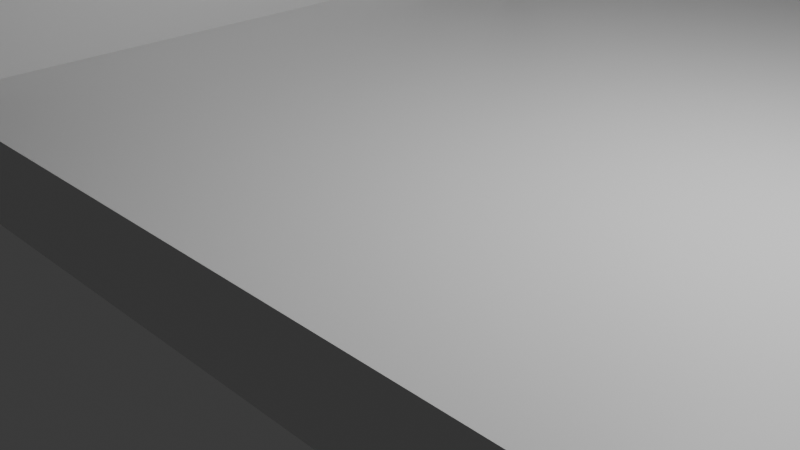 # Source: MinnHax2024.blend  (saved by Blender 4.2.66; exported with 4.5.12 LTS)
import bpy
from mathutils import Matrix  # noqa: F401  (used for matrix-valued properties, if any)

bpy.ops.wm.read_factory_settings(use_empty=True)
scene = bpy.context.scene
scene.name = 'Scene'

# ---- collections
col_collection = bpy.data.collections.new('Collection'); scene.collection.children.link(col_collection)

# ---- materials (node trees are filled in below, after node groups)
mat_material = bpy.data.materials.new('Material')
mat_material.alpha_threshold = 0.0
mat_material.roughness = 0.5
mat_material.line_color = (0.0, 0.0, 0.0, 1.0)

# ---- material node trees
mat_material.use_nodes = True; mat_material.node_tree.nodes.clear()
_N = mat_material.node_tree.nodes; _L = mat_material.node_tree.links
n0 = _N.new('ShaderNodeOutputMaterial'); n0.name = 'Material Output'; n0.location = (300, 300)
n1 = _N.new('ShaderNodeBsdfPrincipled'); n1.name = 'Principled BSDF'; n1.location = (10, 300)
n1.inputs[3].default_value = 1.45
_L.new(n1.outputs[0], n0.inputs[0])
n0.is_active_output = True

# ---- world
world_world = bpy.data.worlds.new('World'); scene.world = world_world
world_world.use_nodes = True; world_world.node_tree.nodes.clear()
_N = world_world.node_tree.nodes; _L = world_world.node_tree.links
n0 = _N.new('ShaderNodeOutputWorld'); n0.name = 'World Output'; n0.location = (300, 300)
n1 = _N.new('ShaderNodeBackground'); n1.name = 'Background'; n1.location = (10, 300)
n1.inputs[0].default_value = (0.05088, 0.05088, 0.05088, 1.0)
_L.new(n1.outputs[0], n0.inputs[0])
n0.is_active_output = True
world_world.color = (0.05088, 0.05088, 0.05088)
world_world.sun_shadow_jitter_overblur = 0.0

# ---- cameras
cam_camera = bpy.data.cameras.new('Camera')
cam_camera.clip_end = 100.0
cam_camera.ortho_scale = 7.314

# ---- lights
light_light = bpy.data.lights.new('Light', 'POINT')
light_light.energy = 1000.0
light_light.shadow_soft_size = 0.1

# ---- meshes
me_cube = bpy.data.meshes.new('Cube')
me_cube.from_pydata([(9.0, 17.0, 1.0), (9.0, 17.0, 0.0), (9.0, -3.0, 1.0), (9.0, -3.0, 0.0), (-9.0, 17.0, 1.0), (-9.0, 17.0, 0.0), (-9.0, -3.0, 1.0), (-9.0, -3.0, 0.0)], [], [(0, 4, 6, 2), (3, 2, 6, 7), (7, 6, 4, 5), (5, 1, 3, 7), (1, 0, 2, 3), (5, 4, 0, 1)])
_uv = me_cube.uv_layers.new(name='UVMap')
_uv.uv.foreach_set('vector', [0.625, 0.5, 0.875, 0.5, 0.875, 0.75, 0.625, 0.75, 0.375, 0.75, 0.625, 0.75, 0.625, 1.0, 0.375, 1.0, 0.375, 0.0, 0.625, 0.0, 0.625, 0.25, 0.375, 0.25, 0.125, 0.5, 0.375, 0.5, 0.375, 0.75, 0.125, 0.75, 0.375, 0.5, 0.625, 0.5, 0.625, 0.75, 0.375, 0.75, 0.375, 0.25, 0.625, 0.25, 0.625, 0.5, 0.375, 0.5])
me_cube.materials.append(mat_material)
me_cube.use_mirror_vertex_groups = False
me_cube.update()
me_cube_001 = bpy.data.meshes.new('Cube.001')
me_cube_001.from_pydata([(-3.0, -4.0, -1.0), (-3.0, -4.0, 8.0), (-3.0, 16.0, -1.0), (-3.0, 16.0, 8.0), (-2.0, -4.0, -1.0), (-2.0, -4.0, 8.0), (-2.0, 16.0, -1.0), (-2.0, 16.0, 8.0)], [], [(0, 1, 3, 2), (2, 3, 7, 6), (6, 7, 5, 4), (4, 5, 1, 0), (2, 6, 4, 0), (7, 3, 1, 5)])
_uv = me_cube_001.uv_layers.new(name='UVMap')
_uv.uv.foreach_set('vector', [0.375, 0.0, 0.625, 0.0, 0.625, 0.25, 0.375, 0.25, 0.375, 0.25, 0.625, 0.25, 0.625, 0.5, 0.375, 0.5, 0.375, 0.5, 0.625, 0.5, 0.625, 0.75, 0.375, 0.75, 0.375, 0.75, 0.625, 0.75, 0.625, 1.0, 0.375, 1.0, 0.125, 0.5, 0.375, 0.5, 0.375, 0.75, 0.125, 0.75, 0.625, 0.5, 0.875, 0.5, 0.875, 0.75, 0.625, 0.75])
me_cube_001.update()
me_cube_003 = bpy.data.meshes.new('Cube.003')
me_cube_003.from_pydata([(-3.0, -4.0, -1.0), (-3.0, -4.0, 8.0), (-3.0, 16.0, -1.0), (-3.0, 16.0, 8.0), (-2.0, -4.0, -1.0), (-2.0, -4.0, 8.0), (-2.0, 16.0, -1.0), (-2.0, 16.0, 8.0)], [], [(0, 1, 3, 2), (2, 3, 7, 6), (6, 7, 5, 4), (4, 5, 1, 0), (2, 6, 4, 0), (7, 3, 1, 5)])
_uv = me_cube_003.uv_layers.new(name='UVMap')
_uv.uv.foreach_set('vector', [0.375, 0.0, 0.625, 0.0, 0.625, 0.25, 0.375, 0.25, 0.375, 0.25, 0.625, 0.25, 0.625, 0.5, 0.375, 0.5, 0.375, 0.5, 0.625, 0.5, 0.625, 0.75, 0.375, 0.75, 0.375, 0.75, 0.625, 0.75, 0.625, 1.0, 0.375, 1.0, 0.125, 0.5, 0.375, 0.5, 0.375, 0.75, 0.125, 0.75, 0.625, 0.5, 0.875, 0.5, 0.875, 0.75, 0.625, 0.75])
me_cube_003.update()
me_cube_004 = bpy.data.meshes.new('Cube.004')
me_cube_004.from_pydata([(-2.0, -1.944, -0.977), (-2.0, -5.473, 2.566), (-2.0, -0.5273, 0.4343), (-2.0, -4.056, 3.977), (1.0, -1.944, -0.977), (1.0, -5.473, 2.566), (1.0, -0.5273, 0.4343), (1.0, -4.056, 3.977)], [], [(0, 1, 3, 2), (2, 3, 7, 6), (6, 7, 5, 4), (4, 5, 1, 0), (2, 6, 4, 0), (7, 3, 1, 5)])
_uv = me_cube_004.uv_layers.new(name='UVMap')
_uv.uv.foreach_set('vector', [0.375, 0.0, 0.625, 0.0, 0.625, 0.25, 0.375, 0.25, 0.375, 0.25, 0.625, 0.25, 0.625, 0.5, 0.375, 0.5, 0.375, 0.5, 0.625, 0.5, 0.625, 0.75, 0.375, 0.75, 0.375, 0.75, 0.625, 0.75, 0.625, 1.0, 0.375, 1.0, 0.125, 0.5, 0.375, 0.5, 0.375, 0.75, 0.125, 0.75, 0.625, 0.5, 0.875, 0.5, 0.875, 0.75, 0.625, 0.75])
me_cube_004.update()
me_cube_005 = bpy.data.meshes.new('Cube.005')
me_cube_005.from_pydata([(-2.0, -1.944, -0.977), (-2.0, -5.473, 2.566), (-2.0, -0.5273, 0.4343), (-2.0, -4.056, 3.977), (1.0, -1.944, -0.977), (1.0, -5.473, 2.566), (1.0, -0.5273, 0.4343), (1.0, -4.056, 3.977)], [], [(0, 1, 3, 2), (2, 3, 7, 6), (6, 7, 5, 4), (4, 5, 1, 0), (2, 6, 4, 0), (7, 3, 1, 5)])
_uv = me_cube_005.uv_layers.new(name='UVMap')
_uv.uv.foreach_set('vector', [0.375, 0.0, 0.625, 0.0, 0.625, 0.25, 0.375, 0.25, 0.375, 0.25, 0.625, 0.25, 0.625, 0.5, 0.375, 0.5, 0.375, 0.5, 0.625, 0.5, 0.625, 0.75, 0.375, 0.75, 0.375, 0.75, 0.625, 0.75, 0.625, 1.0, 0.375, 1.0, 0.125, 0.5, 0.375, 0.5, 0.375, 0.75, 0.125, 0.75, 0.625, 0.5, 0.875, 0.5, 0.875, 0.75, 0.625, 0.75])
me_cube_005.update()
me_cube_006 = bpy.data.meshes.new('Cube.006')
me_cube_006.from_pydata([(-2.0, 5.0, 1.0), (-2.0, 3.6, 5.0), (-2.0, 9.0, 1.0), (-2.0, 10.4, 5.0), (1.0, 5.0, 1.0), (1.0, 3.6, 5.0), (1.0, 9.0, 1.0), (1.0, 10.4, 5.0)], [], [(0, 1, 3, 2), (2, 3, 7, 6), (6, 7, 5, 4), (4, 5, 1, 0), (2, 6, 4, 0), (7, 3, 1, 5)])
_uv = me_cube_006.uv_layers.new(name='UVMap')
_uv.uv.foreach_set('vector', [0.375, 0.0, 0.625, 0.0, 0.625, 0.25, 0.375, 0.25, 0.375, 0.25, 0.625, 0.25, 0.625, 0.5, 0.375, 0.5, 0.375, 0.5, 0.625, 0.5, 0.625, 0.75, 0.375, 0.75, 0.375, 0.75, 0.625, 0.75, 0.625, 1.0, 0.375, 1.0, 0.125, 0.5, 0.375, 0.5, 0.375, 0.75, 0.125, 0.75, 0.625, 0.5, 0.875, 0.5, 0.875, 0.75, 0.625, 0.75])
me_cube_006.update()

# ---- objects
ob_cube = bpy.data.objects.new('Cube', me_cube)
ob_light = bpy.data.objects.new('Light', light_light)
ob_camera = bpy.data.objects.new('Camera', cam_camera)
ob_cube_001 = bpy.data.objects.new('Cube.001', me_cube_001)
ob_cube_002 = bpy.data.objects.new('Cube.002', me_cube_003)
ob_cube_003 = bpy.data.objects.new('Cube.003', me_cube_004)
ob_cube_004 = bpy.data.objects.new('Cube.004', me_cube_005)
ob_cube_005 = bpy.data.objects.new('Cube.005', me_cube_006)

# ---- transforms, parenting, visibility, modifiers, constraints
ob_cube.location = (0.0, 0.0, 0.0)
ob_cube.lock_rotations_4d = False
ob_cube.empty_display_type = 'ARROWS'
ob_cube.lineart.crease_threshold = 0.0
ob_light.location = (4.076, 1.005, 5.904)
ob_light.rotation_euler = (0.6503, 0.05522, 1.866)
ob_light.lock_rotations_4d = False
ob_light.empty_display_type = 'ARROWS'
ob_light.color = (0.0, 0.0, 0.0, 0.0)
ob_light.lineart.crease_threshold = 0.0
ob_camera.location = (7.359, -6.926, 4.958)
ob_camera.rotation_euler = (1.109, 0.0, 0.8149)
ob_camera.lock_rotations_4d = False
ob_camera.empty_display_type = 'ARROWS'
ob_camera.color = (0.0, 0.0, 0.0, 0.0)
ob_camera.display_type = 'WIRE'
ob_camera.lineart.crease_threshold = 0.0
ob_cube_001.location = (-6.0, 1.0, 2.0)
ob_cube_002.location = (-2.0, 1.0, 2.0)
_m = ob_cube_002.modifiers.new('Boolean', 'BOOLEAN')
_m.object = ob_cube_003
_m = ob_cube_002.modifiers.new('Boolean.001', 'BOOLEAN')
_m.object = ob_cube_004
_m = ob_cube_002.modifiers.new('Boolean.002', 'BOOLEAN')
_m.object = ob_cube_005
ob_cube_003.location = (-4.0, 6.9, 2.0)
ob_cube_004.location = (-5.0, 7.1, 2.0)
ob_cube_004.rotation_euler = (0.0, -0.0, 3.142)
ob_cube_005.location = (-4.0, 0.0, 0.0)

# ---- collection membership
col_collection.objects.link(ob_cube)
col_collection.objects.link(ob_light)
col_collection.objects.link(ob_camera)
col_collection.objects.link(ob_cube_001)
col_collection.objects.link(ob_cube_002)
col_collection.objects.link(ob_cube_003)
col_collection.objects.link(ob_cube_004)
col_collection.objects.link(ob_cube_005)

# ---- scene / render settings (as saved in the file)
scene.camera = ob_camera
scene.frame_start = 1; scene.frame_end = 250; scene.frame_set(1)
scene.render.engine = 'BLENDER_EEVEE_NEXT'
bpy.context.view_layer.update()
